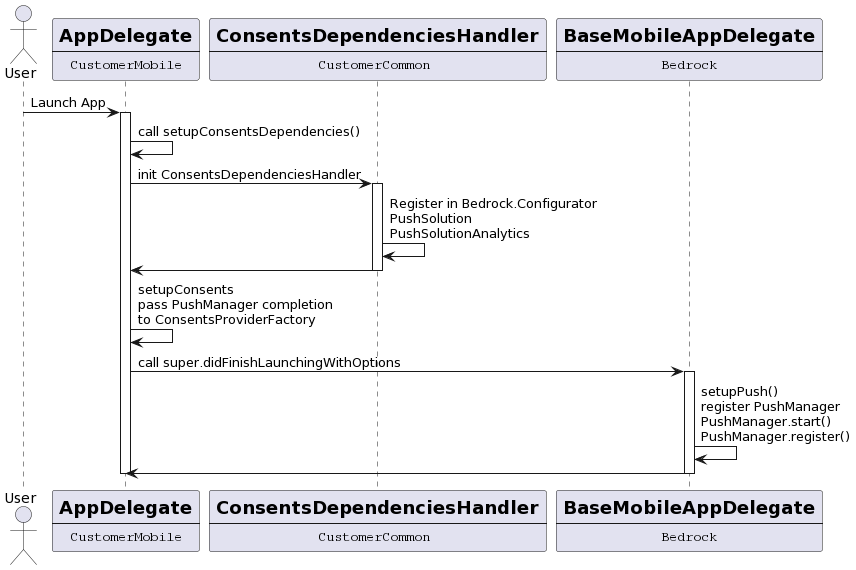

The diagram above was rendered by PlantUML. Its source (embedded in the PNG):
@startuml
actor User
participant AppDelegate [
    =AppDelegate
    ----
    ""CustomerMobile""
]
participant ConsentsDependenciesHandler [
    =ConsentsDependenciesHandler
    ----
    ""CustomerCommon""  
] 
participant BaseMobileAppDelegate [
    =BaseMobileAppDelegate
    ----
    ""Bedrock""
]

User->AppDelegate: Launch App

activate AppDelegate
AppDelegate->AppDelegate: call setupConsentsDependencies()
AppDelegate->ConsentsDependenciesHandler: init ConsentsDependenciesHandler

activate ConsentsDependenciesHandler
ConsentsDependenciesHandler->ConsentsDependenciesHandler: Register in Bedrock.Configurator\nPushSolution\nPushSolutionAnalytics
ConsentsDependenciesHandler->AppDelegate
deactivate ConsentsDependenciesHandler

AppDelegate->AppDelegate: setupConsents\npass PushManager completion\nto ConsentsProviderFactory
AppDelegate->BaseMobileAppDelegate: call super.didFinishLaunchingWithOptions
activate BaseMobileAppDelegate
BaseMobileAppDelegate->BaseMobileAppDelegate: setupPush()\nregister PushManager\nPushManager.start()\nPushManager.register()
BaseMobileAppDelegate->AppDelegate
deactivate BaseMobileAppDelegate
deactivate AppDelegate
@enduml